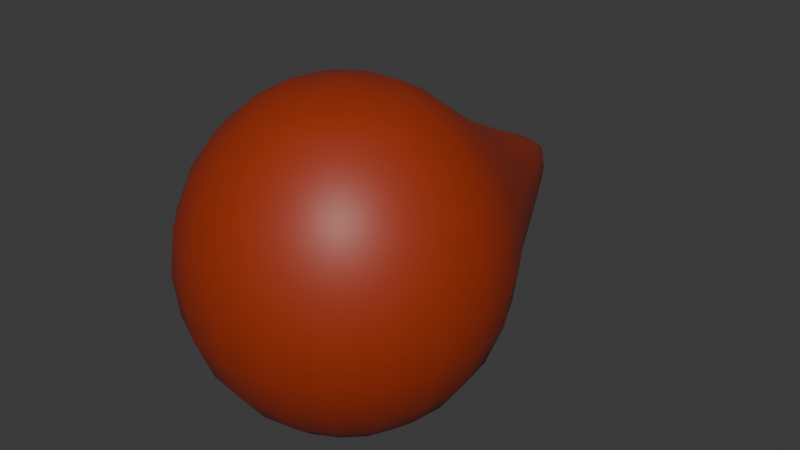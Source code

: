 # Source: fireball.blend  (saved by Blender 5.0.118; exported with 4.5.12 LTS)
import bpy
from mathutils import Matrix  # noqa: F401  (used for matrix-valued properties, if any)

bpy.ops.wm.read_factory_settings(use_empty=True)
scene = bpy.context.scene
scene.name = 'Scene'

# ---- collections
col_collection = bpy.data.collections.new('Collection'); scene.collection.children.link(col_collection)

# ---- materials (node trees are filled in below, after node groups)
mat_material_001 = bpy.data.materials.new('Material.001')

# ---- material node trees
mat_material_001.use_nodes = True; mat_material_001.node_tree.nodes.clear()
_N = mat_material_001.node_tree.nodes; _L = mat_material_001.node_tree.links
n0 = _N.new('ShaderNodeBsdfPrincipled'); n0.name = 'Principled BSDF'; n0.location = (-200, 100)
n0.inputs[0].default_value = (0.335, 0.0298, 0.00507, 1.0)
n1 = _N.new('ShaderNodeOutputMaterial'); n1.name = 'Material Output'; n1.location = (200, 100)
_L.new(n0.outputs[0], n1.inputs[0])
n1.is_active_output = True

# ---- world
world_world = bpy.data.worlds.new('World'); scene.world = world_world
world_world.use_nodes = True; world_world.node_tree.nodes.clear()
_N = world_world.node_tree.nodes; _L = world_world.node_tree.links
n0 = _N.new('ShaderNodeOutputWorld'); n0.name = 'World Output'; n0.location = (200, 100)
n1 = _N.new('ShaderNodeBackground'); n1.name = 'Background'; n1.location = (-200, 100)
n1.inputs[0].default_value = (0.05088, 0.05088, 0.05088, 1.0)
_L.new(n1.outputs[0], n0.inputs[0])
n0.is_active_output = True
world_world.color = (0.05088, 0.05088, 0.05088)
world_world.sun_shadow_jitter_overblur = 0.0

# ---- meshes
me_sphere_001 = bpy.data.meshes.new('Sphere.001')
me_sphere_001.from_pydata([(-4.657e-09, -2.794e-09, 0.9583), (-1.356e-08, 0.464, 0.8224), (-1.222e-08, 0.464, -0.8224), (-3.725e-09, -9.313e-09, -0.9583), (0.2727, 0.3754, 0.8224), (0.4316, 0.7663, 0.4455), (0.5475, 0.8557, 0.0), (0.4316, 0.7663, -0.4455), (0.2727, 0.3754, -0.8224), (0.4413, 0.1434, 0.8224), (0.7368, 0.2394, 0.4777), (0.8507, 0.2764, 0.0), (0.7368, 0.2394, -0.4777), (0.4413, 0.1434, -0.8224), (0.4413, -0.1434, 0.8224), (0.7368, -0.2394, 0.4777), (0.8507, -0.2764, 0.0), (0.7368, -0.2394, -0.4777), (0.4413, -0.1434, -0.8224), (0.2727, -0.3754, 0.8224), (0.4553, -0.6267, 0.4777), (0.5258, -0.7237, 0.0), (0.4553, -0.6267, -0.4777), (0.2727, -0.3754, -0.8224), (2.73e-08, -0.464, 0.8224), (2.934e-08, -0.7747, 0.4777), (3.539e-08, -0.8945, 0.0), (2.608e-08, -0.7747, -0.4777), (2.282e-08, -0.464, -0.8224), (-0.2727, -0.3754, 0.8224), (-0.4553, -0.6267, 0.4777), (-0.5258, -0.7237, 0.0), (-0.4553, -0.6267, -0.4777), (-0.2727, -0.3754, -0.8224), (-0.4413, -0.1434, 0.8224), (-0.7368, -0.2394, 0.4777), (-0.8507, -0.2764, 0.0), (-0.7368, -0.2394, -0.4777), (-0.4413, -0.1434, -0.8224), (-0.4413, 0.1434, 0.8224), (-0.7368, 0.2394, 0.4777), (-0.8507, 0.2764, 0.0), (-0.7368, 0.2394, -0.4777), (-0.4413, 0.1434, -0.8224), (-0.2727, 0.3754, 0.8224), (-0.4316, 0.7663, 0.4455), (-0.5475, 0.8557, 0.0), (-0.4316, 0.7663, -0.4455), (-0.2727, 0.3754, -0.8224), (-1.024e-08, 0.9113, 0.497), (-6.519e-09, 0.9113, -0.497), (0.1762, 1.498, 0.1669), (0.1802, 1.592, 0.0), (0.1762, 1.498, -0.1669), (-8.615e-09, 1.775, 0.0), (-0.1762, 1.498, 0.1669), (-0.1802, 1.592, 0.0), (-0.1762, 1.498, -0.1669), (-5.937e-09, 1.603, -0.1605), (-5.937e-09, 1.603, 0.1605), (-1.094e-08, 0.2795, 0.9108), (-9.43e-09, 0.2795, -0.9108), (0.3707, 0.5274, 0.6729), (0.5251, 0.8351, 0.2176), (0.5251, 0.8351, -0.2176), (0.3707, 0.5274, -0.6729), (0.1448, 0.4457, -0.8211), (0.3503, 1.251, 0.0), (0.1448, 0.4457, 0.8211), (0.6034, 0.1961, 0.6748), (0.8216, 0.2669, 0.2472), (0.8216, 0.2669, -0.2472), (0.6034, 0.1961, -0.6748), (0.3792, 0.2755, -0.8211), (0.6255, 0.4691, -0.4747), (0.7261, 0.5421, 0.0), (0.6255, 0.4691, 0.4747), (0.3792, 0.2755, 0.8211), (0.6034, -0.1961, 0.6748), (0.8216, -0.2669, 0.2472), (0.8216, -0.2669, -0.2472), (0.6034, -0.1961, -0.6748), (0.4687, 1.735e-08, -0.8211), (0.7743, 1.723e-08, -0.4777), (0.8941, 2.98e-08, 0.0), (0.7743, 2.701e-08, 0.4777), (0.4687, 1.478e-08, 0.8211), (0.3729, -0.5133, 0.6748), (0.5078, -0.6989, 0.2472), (0.5078, -0.6989, -0.2472), (0.3729, -0.5133, -0.6748), (0.3792, -0.2755, -0.8211), (0.6264, -0.4551, -0.4777), (0.7234, -0.5256, 0.0), (0.6264, -0.4551, 0.4777), (0.3792, -0.2755, 0.8211), (2.165e-08, -0.6345, 0.6748), (4.54e-08, -0.8639, 0.2472), (3.423e-08, -0.8639, -0.2472), (2.794e-08, -0.6345, -0.6748), (0.2393, -0.7364, -0.4777), (0.2763, -0.8504, 0.0), (0.2393, -0.7364, 0.4777), (0.1448, -0.4457, 0.8211), (0.1448, -0.4457, -0.8211), (-0.3729, -0.5133, 0.6748), (-0.5078, -0.6989, 0.2472), (-0.5078, -0.6989, -0.2472), (-0.3729, -0.5133, -0.6748), (-0.2393, -0.7364, 0.4777), (-0.1448, -0.4457, 0.8211), (-0.1448, -0.4457, -0.8211), (-0.2393, -0.7364, -0.4777), (-0.2763, -0.8504, 0.0), (-0.6034, -0.1961, 0.6748), (-0.8216, -0.2669, 0.2472), (-0.8216, -0.2669, -0.2472), (-0.6034, -0.1961, -0.6748), (-0.3792, -0.2755, -0.8211), (-0.6264, -0.4551, -0.4777), (-0.7234, -0.5256, 0.0), (-0.6264, -0.4551, 0.4777), (-0.3792, -0.2755, 0.8211), (-0.6034, 0.1961, 0.6748), (-0.8216, 0.2669, 0.2472), (-0.8216, 0.2669, -0.2472), (-0.6034, 0.1961, -0.6748), (-0.4687, -4.4e-08, -0.8211), (-0.7743, -5.215e-08, -0.4777), (-0.8941, -9.127e-08, 0.0), (-0.7743, -5.355e-08, 0.4777), (-0.4687, -4.249e-08, 0.8211), (-0.3707, 0.5274, 0.6729), (-0.5251, 0.8351, 0.2176), (-0.5251, 0.8351, -0.2176), (-0.3707, 0.5274, -0.6729), (-0.3792, 0.2755, -0.8211), (-0.6255, 0.4691, -0.4747), (-0.7261, 0.5421, 0.0), (-0.6255, 0.4691, 0.4747), (-0.3792, 0.2755, 0.8211), (-0.2051, 0.8783, -0.492), (-0.2051, 0.8783, 0.492), (-1.467e-08, 0.6516, 0.6772), (-8.382e-09, 1.277, 0.3131), (-0.3503, 1.251, 0.0), (-1.397e-08, 0.6516, -0.6772), (0.1643, 0.2261, 0.9108), (0.1643, 0.2261, -0.9108), (0.2051, 0.8783, -0.492), (0.2051, 0.8783, 0.492), (0.2658, 0.08636, 0.9108), (0.2658, 0.08636, -0.9108), (0.2658, -0.08636, 0.9108), (0.2658, -0.08636, -0.9108), (0.1643, -0.2261, 0.9108), (0.1643, -0.2261, -0.9108), (1.816e-08, -0.2795, 0.9108), (1.409e-08, -0.2795, -0.9108), (-0.1643, -0.2261, 0.9108), (-0.1643, -0.2261, -0.9108), (-0.2658, -0.08636, 0.9108), (-0.2658, -0.08636, -0.9108), (-0.2658, 0.08636, 0.9108), (-0.2658, 0.08636, -0.9108), (-0.1643, 0.2261, 0.9108), (-0.1643, 0.2261, -0.9108), (-0.1448, 0.4457, -0.8211), (-0.2772, 1.218, 0.2672), (-0.1448, 0.4457, 0.8211), (0.1771, 1.571, 0.08986), (0.1771, 1.571, -0.08986), (0.07127, 1.747, 0.0), (-0.1771, 1.571, 0.08986), (-0.1771, 1.571, -0.08986), (-0.09357, 1.579, -0.1618), (-0.09357, 1.579, 0.1618), (-7.683e-09, 1.75, 0.06346), (-7.916e-09, 1.75, -0.06346), (0.09357, 1.579, -0.1618), (0.09357, 1.579, 0.1618), (-0.07127, 1.747, 0.0), (0.2772, 1.218, 0.2672), (-8.382e-09, 1.277, -0.3131), (0.2772, 1.218, -0.2672), (-0.2772, 1.218, -0.2672), (0.1926, 0.6211, -0.676), (0.1517, 1.255, -0.3083), (0.09994, 0.3076, 0.8976), (0.09994, 0.3076, -0.8976), (0.3357, 1.237, 0.15), (0.1926, 0.6211, 0.676), (0.2617, 0.1901, -0.8976), (0.7004, 0.5243, -0.244), (0.5132, 0.3759, 0.674), (0.5132, 0.3759, -0.674), (0.7004, 0.5243, 0.244), (0.2617, 0.1901, 0.8976), (0.3234, 1.187e-08, -0.8976), (0.8635, 4.016e-08, -0.2472), (0.6348, 1.863e-08, 0.6746), (0.6348, 2.049e-08, -0.6746), (0.8635, 3.338e-08, 0.2472), (0.3234, 1.281e-08, 0.8976), (0.2617, -0.1901, -0.8976), (0.6986, -0.5075, -0.2472), (0.5136, -0.3731, 0.6746), (0.5136, -0.3731, -0.6746), (0.6986, -0.5075, 0.2472), (0.2617, -0.1901, 0.8976), (0.2668, -0.8212, -0.2472), (0.1962, -0.6037, 0.6746), (0.1962, -0.6037, -0.6746), (0.2668, -0.8212, 0.2472), (0.09994, -0.3076, 0.8976), (0.09994, -0.3076, -0.8976), (-0.1962, -0.6037, 0.6746), (-0.1962, -0.6037, -0.6746), (-0.2668, -0.8212, 0.2472), (-0.09994, -0.3076, 0.8976), (-0.09994, -0.3076, -0.8976), (-0.2668, -0.8212, -0.2472), (-0.5136, -0.3731, -0.6746), (-0.6986, -0.5075, 0.2472), (-0.2617, -0.1901, 0.8976), (-0.2617, -0.1901, -0.8976), (-0.6986, -0.5075, -0.2472), (-0.5136, -0.3731, 0.6746), (-0.6348, -4.144e-08, -0.6746), (-0.8635, -7.497e-08, 0.2472), (-0.3234, -3.783e-08, 0.8976), (-0.3234, -3.423e-08, -0.8976), (-0.8635, -7.264e-08, -0.2472), (-0.6348, -5.239e-08, 0.6746), (-0.5132, 0.3759, -0.674), (-0.7004, 0.5243, 0.244), (-0.2617, 0.1901, 0.8976), (-0.2617, 0.1901, -0.8976), (-0.7004, 0.5243, -0.244), (-0.5132, 0.3759, 0.674), (-0.1926, 0.6211, -0.676), (-0.1517, 1.255, 0.3083), (-0.09994, 0.3076, 0.8976), (-0.09994, 0.3076, -0.8976), (-0.3357, 1.237, 0.15), (-0.1926, 0.6211, 0.676), (0.07262, 1.722, 0.06656), (0.07262, 1.722, -0.06656), (-0.07262, 1.722, 0.06656), (-0.07262, 1.722, -0.06656), (-0.3357, 1.237, -0.15), (-0.1517, 1.255, -0.3083), (0.3357, 1.237, -0.15), (0.1517, 1.255, 0.3083)], [], [(2, 146, 186, 66), (146, 50, 149, 186), (186, 149, 7, 65), (66, 186, 65, 8), (7, 149, 187, 184), (149, 50, 183, 187), (187, 183, 58, 179), (184, 187, 179, 53), (1, 60, 188, 68), (0, 147, 188, 60), (4, 68, 188, 147), (3, 61, 189, 148), (2, 66, 189, 61), (8, 148, 189, 66), (5, 63, 190, 182), (63, 6, 67, 190), (190, 67, 52, 170), (182, 190, 170, 51), (49, 143, 191, 150), (143, 1, 68, 191), (191, 68, 4, 62), (150, 191, 62, 5), (3, 148, 192, 152), (8, 73, 192, 148), (13, 152, 192, 73), (7, 64, 193, 74), (64, 6, 75, 193), (193, 75, 11, 71), (74, 193, 71, 12), (5, 62, 194, 76), (62, 4, 77, 194), (194, 77, 9, 69), (76, 194, 69, 10), (8, 65, 195, 73), (65, 7, 74, 195), (195, 74, 12, 72), (73, 195, 72, 13), (6, 63, 196, 75), (63, 5, 76, 196), (196, 76, 10, 70), (75, 196, 70, 11), (4, 147, 197, 77), (0, 151, 197, 147), (9, 77, 197, 151), (3, 152, 198, 154), (13, 82, 198, 152), (18, 154, 198, 82), (12, 71, 199, 83), (71, 11, 84, 199), (199, 84, 16, 80), (83, 199, 80, 17), (10, 69, 200, 85), (69, 9, 86, 200), (200, 86, 14, 78), (85, 200, 78, 15), (13, 72, 201, 82), (72, 12, 83, 201), (201, 83, 17, 81), (82, 201, 81, 18), (11, 70, 202, 84), (70, 10, 85, 202), (202, 85, 15, 79), (84, 202, 79, 16), (9, 151, 203, 86), (0, 153, 203, 151), (14, 86, 203, 153), (3, 154, 204, 156), (18, 91, 204, 154), (23, 156, 204, 91), (17, 80, 205, 92), (80, 16, 93, 205), (205, 93, 21, 89), (92, 205, 89, 22), (15, 78, 206, 94), (78, 14, 95, 206), (206, 95, 19, 87), (94, 206, 87, 20), (18, 81, 207, 91), (81, 17, 92, 207), (207, 92, 22, 90), (91, 207, 90, 23), (16, 79, 208, 93), (79, 15, 94, 208), (208, 94, 20, 88), (93, 208, 88, 21), (14, 153, 209, 95), (0, 155, 209, 153), (19, 95, 209, 155), (22, 89, 210, 100), (89, 21, 101, 210), (210, 101, 26, 98), (100, 210, 98, 27), (20, 87, 211, 102), (87, 19, 103, 211), (211, 103, 24, 96), (102, 211, 96, 25), (23, 90, 212, 104), (90, 22, 100, 212), (212, 100, 27, 99), (104, 212, 99, 28), (21, 88, 213, 101), (88, 20, 102, 213), (213, 102, 25, 97), (101, 213, 97, 26), (19, 155, 214, 103), (0, 157, 214, 155), (24, 103, 214, 157), (3, 156, 215, 158), (23, 104, 215, 156), (28, 158, 215, 104), (25, 96, 216, 109), (96, 24, 110, 216), (216, 110, 29, 105), (109, 216, 105, 30), (28, 99, 217, 111), (99, 27, 112, 217), (217, 112, 32, 108), (111, 217, 108, 33), (26, 97, 218, 113), (97, 25, 109, 218), (218, 109, 30, 106), (113, 218, 106, 31), (24, 157, 219, 110), (0, 159, 219, 157), (29, 110, 219, 159), (3, 158, 220, 160), (28, 111, 220, 158), (33, 160, 220, 111), (27, 98, 221, 112), (98, 26, 113, 221), (221, 113, 31, 107), (112, 221, 107, 32), (33, 108, 222, 118), (108, 32, 119, 222), (222, 119, 37, 117), (118, 222, 117, 38), (31, 106, 223, 120), (106, 30, 121, 223), (223, 121, 35, 115), (120, 223, 115, 36), (29, 159, 224, 122), (0, 161, 224, 159), (34, 122, 224, 161), (3, 160, 225, 162), (33, 118, 225, 160), (38, 162, 225, 118), (32, 107, 226, 119), (107, 31, 120, 226), (226, 120, 36, 116), (119, 226, 116, 37), (30, 105, 227, 121), (105, 29, 122, 227), (227, 122, 34, 114), (121, 227, 114, 35), (38, 117, 228, 127), (117, 37, 128, 228), (228, 128, 42, 126), (127, 228, 126, 43), (36, 115, 229, 129), (115, 35, 130, 229), (229, 130, 40, 124), (129, 229, 124, 41), (34, 161, 230, 131), (0, 163, 230, 161), (39, 131, 230, 163), (3, 162, 231, 164), (38, 127, 231, 162), (43, 164, 231, 127), (37, 116, 232, 128), (116, 36, 129, 232), (232, 129, 41, 125), (128, 232, 125, 42), (35, 114, 233, 130), (114, 34, 131, 233), (233, 131, 39, 123), (130, 233, 123, 40), (43, 126, 234, 136), (126, 42, 137, 234), (234, 137, 47, 135), (136, 234, 135, 48), (41, 124, 235, 138), (124, 40, 139, 235), (235, 139, 45, 133), (138, 235, 133, 46), (39, 163, 236, 140), (0, 165, 236, 163), (44, 140, 236, 165), (3, 164, 237, 166), (43, 136, 237, 164), (48, 166, 237, 136), (42, 125, 238, 137), (125, 41, 138, 238), (238, 138, 46, 134), (137, 238, 134, 47), (40, 123, 239, 139), (123, 39, 140, 239), (239, 140, 44, 132), (139, 239, 132, 45), (48, 135, 240, 167), (135, 47, 141, 240), (240, 141, 50, 146), (167, 240, 146, 2), (45, 142, 241, 168), (142, 49, 144, 241), (241, 144, 59, 176), (168, 241, 176, 55), (44, 165, 242, 169), (0, 60, 242, 165), (1, 169, 242, 60), (3, 166, 243, 61), (48, 167, 243, 166), (2, 61, 243, 167), (46, 133, 244, 145), (133, 45, 168, 244), (244, 168, 55, 173), (145, 244, 173, 56), (45, 132, 245, 142), (132, 44, 169, 245), (245, 169, 1, 143), (142, 245, 143, 49), (54, 177, 246, 172), (177, 59, 180, 246), (246, 180, 51, 170), (172, 246, 170, 52), (58, 178, 247, 179), (178, 54, 172, 247), (247, 172, 52, 171), (179, 247, 171, 53), (56, 173, 248, 181), (173, 55, 176, 248), (248, 176, 59, 177), (181, 248, 177, 54), (57, 174, 249, 175), (174, 56, 181, 249), (249, 181, 54, 178), (175, 249, 178, 58), (47, 134, 250, 185), (134, 46, 145, 250), (250, 145, 56, 174), (185, 250, 174, 57), (50, 141, 251, 183), (141, 47, 185, 251), (251, 185, 57, 175), (183, 251, 175, 58), (6, 64, 252, 67), (64, 7, 184, 252), (252, 184, 53, 171), (67, 252, 171, 52), (49, 150, 253, 144), (150, 5, 182, 253), (253, 182, 51, 180), (144, 253, 180, 59)])
me_sphere_001.polygons.foreach_set('use_smooth', [True] * 252)
_uv = me_sphere_001.uv_layers.new(name='UVMap')
_uv.uv.foreach_set('vector', [0.7, 0.1667, 0.7, 0.2469, 0.65, 0.2479, 0.65, 0.1728, 0.7, 0.2469, 0.7, 0.3056, 0.6503, 0.3084, 0.65, 0.2479, 0.65, 0.2479, 0.6503, 0.3084, 0.6, 0.3333, 0.6, 0.2498, 0.65, 0.1728, 0.65, 0.2479, 0.6, 0.2498, 0.6, 0.1667, 0.6, 0.3333, 0.6503, 0.3084, 0.652, 0.3367, 0.6164, 0.3606, 0.6503, 0.3084, 0.7, 0.3056, 0.7, 0.3333, 0.652, 0.3367, 0.652, 0.3367, 0.7, 0.3333, 0.7, 0.3611, 0.6532, 0.3635, 0.6164, 0.3606, 0.652, 0.3367, 0.6532, 0.3635, 0.625, 0.375, 0.7, 0.8333, 0.675, 0.9167, 0.65, 0.8877, 0.65, 0.8272, 0.65, 1.0, 0.625, 0.9167, 0.65, 0.8877, 0.675, 0.9167, 0.6, 0.8333, 0.65, 0.8272, 0.65, 0.8877, 0.625, 0.9167, 0.65, 0.0, 0.675, 0.08333, 0.65, 0.1123, 0.625, 0.08333, 0.7, 0.1667, 0.65, 0.1728, 0.65, 0.1123, 0.675, 0.08333, 0.6, 0.1667, 0.625, 0.08333, 0.65, 0.1123, 0.65, 0.1728, 0.6, 0.6667, 0.5851, 0.5828, 0.602, 0.58, 0.6164, 0.6394, 0.5851, 0.5828, 0.5833, 0.5, 0.6, 0.5, 0.602, 0.58, 0.602, 0.58, 0.6, 0.5, 0.6167, 0.5, 0.6181, 0.5781, 0.6164, 0.6394, 0.602, 0.58, 0.6181, 0.5781, 0.625, 0.625, 0.7, 0.6944, 0.7, 0.7531, 0.65, 0.7521, 0.6503, 0.6916, 0.7, 0.7531, 0.7, 0.8333, 0.65, 0.8272, 0.65, 0.7521, 0.65, 0.7521, 0.65, 0.8272, 0.6, 0.8333, 0.6, 0.7502, 0.6503, 0.6916, 0.65, 0.7521, 0.6, 0.7502, 0.6, 0.6667, 0.55, 0.0, 0.575, 0.08333, 0.55, 0.1123, 0.525, 0.08333, 0.6, 0.1667, 0.55, 0.1728, 0.55, 0.1123, 0.575, 0.08333, 0.5, 0.1667, 0.525, 0.08333, 0.55, 0.1123, 0.55, 0.1728, 0.6, 0.3333, 0.5851, 0.4172, 0.5483, 0.4167, 0.5497, 0.3333, 0.5851, 0.4172, 0.5833, 0.5, 0.5479, 0.5, 0.5483, 0.4167, 0.5483, 0.4167, 0.5479, 0.5, 0.5, 0.5, 0.5, 0.4167, 0.5497, 0.3333, 0.5483, 0.4167, 0.5, 0.4167, 0.5, 0.3333, 0.6, 0.6667, 0.6, 0.7502, 0.55, 0.7492, 0.5497, 0.6667, 0.6, 0.7502, 0.6, 0.8333, 0.55, 0.8272, 0.55, 0.7492, 0.55, 0.7492, 0.55, 0.8272, 0.5, 0.8333, 0.5, 0.7496, 0.5497, 0.6667, 0.55, 0.7492, 0.5, 0.7496, 0.5, 0.6667, 0.6, 0.1667, 0.6, 0.2498, 0.55, 0.2508, 0.55, 0.1728, 0.6, 0.2498, 0.6, 0.3333, 0.5497, 0.3333, 0.55, 0.2508, 0.55, 0.2508, 0.5497, 0.3333, 0.5, 0.3333, 0.5, 0.2504, 0.55, 0.1728, 0.55, 0.2508, 0.5, 0.2504, 0.5, 0.1667, 0.5833, 0.5, 0.5851, 0.5828, 0.5483, 0.5833, 0.5479, 0.5, 0.5851, 0.5828, 0.6, 0.6667, 0.5497, 0.6667, 0.5483, 0.5833, 0.5483, 0.5833, 0.5497, 0.6667, 0.5, 0.6667, 0.5, 0.5833, 0.5479, 0.5, 0.5483, 0.5833, 0.5, 0.5833, 0.5, 0.5, 0.6, 0.8333, 0.575, 0.9167, 0.55, 0.8877, 0.55, 0.8272, 0.55, 1.0, 0.525, 0.9167, 0.55, 0.8877, 0.575, 0.9167, 0.5, 0.8333, 0.55, 0.8272, 0.55, 0.8877, 0.525, 0.9167, 0.45, 0.0, 0.475, 0.08333, 0.45, 0.1123, 0.425, 0.08333, 0.5, 0.1667, 0.45, 0.1728, 0.45, 0.1123, 0.475, 0.08333, 0.4, 0.1667, 0.425, 0.08333, 0.45, 0.1123, 0.45, 0.1728, 0.5, 0.3333, 0.5, 0.4167, 0.45, 0.4167, 0.45, 0.3333, 0.5, 0.4167, 0.5, 0.5, 0.45, 0.5, 0.45, 0.4167, 0.45, 0.4167, 0.45, 0.5, 0.4, 0.5, 0.4, 0.4167, 0.45, 0.3333, 0.45, 0.4167, 0.4, 0.4167, 0.4, 0.3333, 0.5, 0.6667, 0.5, 0.7496, 0.45, 0.7492, 0.45, 0.6667, 0.5, 0.7496, 0.5, 0.8333, 0.45, 0.8272, 0.45, 0.7492, 0.45, 0.7492, 0.45, 0.8272, 0.4, 0.8333, 0.4, 0.7496, 0.45, 0.6667, 0.45, 0.7492, 0.4, 0.7496, 0.4, 0.6667, 0.5, 0.1667, 0.5, 0.2504, 0.45, 0.2508, 0.45, 0.1728, 0.5, 0.2504, 0.5, 0.3333, 0.45, 0.3333, 0.45, 0.2508, 0.45, 0.2508, 0.45, 0.3333, 0.4, 0.3333, 0.4, 0.2504, 0.45, 0.1728, 0.45, 0.2508, 0.4, 0.2504, 0.4, 0.1667, 0.5, 0.5, 0.5, 0.5833, 0.45, 0.5833, 0.45, 0.5, 0.5, 0.5833, 0.5, 0.6667, 0.45, 0.6667, 0.45, 0.5833, 0.45, 0.5833, 0.45, 0.6667, 0.4, 0.6667, 0.4, 0.5833, 0.45, 0.5, 0.45, 0.5833, 0.4, 0.5833, 0.4, 0.5, 0.5, 0.8333, 0.475, 0.9167, 0.45, 0.8877, 0.45, 0.8272, 0.45, 1.0, 0.425, 0.9167, 0.45, 0.8877, 0.475, 0.9167, 0.4, 0.8333, 0.45, 0.8272, 0.45, 0.8877, 0.425, 0.9167, 0.35, 0.0, 0.375, 0.08333, 0.35, 0.1123, 0.325, 0.08333, 0.4, 0.1667, 0.35, 0.1728, 0.35, 0.1123, 0.375, 0.08333, 0.3, 0.1667, 0.325, 0.08333, 0.35, 0.1123, 0.35, 0.1728, 0.4, 0.3333, 0.4, 0.4167, 0.35, 0.4167, 0.35, 0.3333, 0.4, 0.4167, 0.4, 0.5, 0.35, 0.5, 0.35, 0.4167, 0.35, 0.4167, 0.35, 0.5, 0.3, 0.5, 0.3, 0.4167, 0.35, 0.3333, 0.35, 0.4167, 0.3, 0.4167, 0.3, 0.3333, 0.4, 0.6667, 0.4, 0.7496, 0.35, 0.7492, 0.35, 0.6667, 0.4, 0.7496, 0.4, 0.8333, 0.35, 0.8272, 0.35, 0.7492, 0.35, 0.7492, 0.35, 0.8272, 0.3, 0.8333, 0.3, 0.7496, 0.35, 0.6667, 0.35, 0.7492, 0.3, 0.7496, 0.3, 0.6667, 0.4, 0.1667, 0.4, 0.2504, 0.35, 0.2508, 0.35, 0.1728, 0.4, 0.2504, 0.4, 0.3333, 0.35, 0.3333, 0.35, 0.2508, 0.35, 0.2508, 0.35, 0.3333, 0.3, 0.3333, 0.3, 0.2504, 0.35, 0.1728, 0.35, 0.2508, 0.3, 0.2504, 0.3, 0.1667, 0.4, 0.5, 0.4, 0.5833, 0.35, 0.5833, 0.35, 0.5, 0.4, 0.5833, 0.4, 0.6667, 0.35, 0.6667, 0.35, 0.5833, 0.35, 0.5833, 0.35, 0.6667, 0.3, 0.6667, 0.3, 0.5833, 0.35, 0.5, 0.35, 0.5833, 0.3, 0.5833, 0.3, 0.5, 0.4, 0.8333, 0.375, 0.9167, 0.35, 0.8877, 0.35, 0.8272, 0.35, 1.0, 0.325, 0.9167, 0.35, 0.8877, 0.375, 0.9167, 0.3, 0.8333, 0.35, 0.8272, 0.35, 0.8877, 0.325, 0.9167, 0.3, 0.3333, 0.3, 0.4167, 0.25, 0.4167, 0.25, 0.3333, 0.3, 0.4167, 0.3, 0.5, 0.25, 0.5, 0.25, 0.4167, 0.25, 0.4167, 0.25, 0.5, 0.2, 0.5, 0.2, 0.4167, 0.25, 0.3333, 0.25, 0.4167, 0.2, 0.4167, 0.2, 0.3333, 0.3, 0.6667, 0.3, 0.7496, 0.25, 0.7492, 0.25, 0.6667, 0.3, 0.7496, 0.3, 0.8333, 0.25, 0.8272, 0.25, 0.7492, 0.25, 0.7492, 0.25, 0.8272, 0.2, 0.8333, 0.2, 0.7496, 0.25, 0.6667, 0.25, 0.7492, 0.2, 0.7496, 0.2, 0.6667, 0.3, 0.1667, 0.3, 0.2504, 0.25, 0.2508, 0.25, 0.1728, 0.3, 0.2504, 0.3, 0.3333, 0.25, 0.3333, 0.25, 0.2508, 0.25, 0.2508, 0.25, 0.3333, 0.2, 0.3333, 0.2, 0.2504, 0.25, 0.1728, 0.25, 0.2508, 0.2, 0.2504, 0.2, 0.1667, 0.3, 0.5, 0.3, 0.5833, 0.25, 0.5833, 0.25, 0.5, 0.3, 0.5833, 0.3, 0.6667, 0.25, 0.6667, 0.25, 0.5833, 0.25, 0.5833, 0.25, 0.6667, 0.2, 0.6667, 0.2, 0.5833, 0.25, 0.5, 0.25, 0.5833, 0.2, 0.5833, 0.2, 0.5, 0.3, 0.8333, 0.275, 0.9167, 0.25, 0.8877, 0.25, 0.8272, 0.25, 1.0, 0.225, 0.9167, 0.25, 0.8877, 0.275, 0.9167, 0.2, 0.8333, 0.25, 0.8272, 0.25, 0.8877, 0.225, 0.9167, 0.25, 0.0, 0.275, 0.08333, 0.25, 0.1123, 0.225, 0.08333, 0.3, 0.1667, 0.25, 0.1728, 0.25, 0.1123, 0.275, 0.08333, 0.2, 0.1667, 0.225, 0.08333, 0.25, 0.1123, 0.25, 0.1728, 0.2, 0.6667, 0.2, 0.7496, 0.15, 0.7492, 0.15, 0.6667, 0.2, 0.7496, 0.2, 0.8333, 0.15, 0.8272, 0.15, 0.7492, 0.15, 0.7492, 0.15, 0.8272, 0.1, 0.8333, 0.1, 0.7496, 0.15, 0.6667, 0.15, 0.7492, 0.1, 0.7496, 0.1, 0.6667, 0.2, 0.1667, 0.2, 0.2504, 0.15, 0.2508, 0.15, 0.1728, 0.2, 0.2504, 0.2, 0.3333, 0.15, 0.3333, 0.15, 0.2508, 0.15, 0.2508, 0.15, 0.3333, 0.1, 0.3333, 0.1, 0.2504, 0.15, 0.1728, 0.15, 0.2508, 0.1, 0.2504, 0.1, 0.1667, 0.2, 0.5, 0.2, 0.5833, 0.15, 0.5833, 0.15, 0.5, 0.2, 0.5833, 0.2, 0.6667, 0.15, 0.6667, 0.15, 0.5833, 0.15, 0.5833, 0.15, 0.6667, 0.1, 0.6667, 0.1, 0.5833, 0.15, 0.5, 0.15, 0.5833, 0.1, 0.5833, 0.1, 0.5, 0.2, 0.8333, 0.175, 0.9167, 0.15, 0.8877, 0.15, 0.8272, 0.15, 1.0, 0.125, 0.9167, 0.15, 0.8877, 0.175, 0.9167, 0.1, 0.8333, 0.15, 0.8272, 0.15, 0.8877, 0.125, 0.9167, 0.15, 0.0, 0.175, 0.08333, 0.15, 0.1123, 0.125, 0.08333, 0.2, 0.1667, 0.15, 0.1728, 0.15, 0.1123, 0.175, 0.08333, 0.1, 0.1667, 0.125, 0.08333, 0.15, 0.1123, 0.15, 0.1728, 0.2, 0.3333, 0.2, 0.4167, 0.15, 0.4167, 0.15, 0.3333, 0.2, 0.4167, 0.2, 0.5, 0.15, 0.5, 0.15, 0.4167, 0.15, 0.4167, 0.15, 0.5, 0.1, 0.5, 0.1, 0.4167, 0.15, 0.3333, 0.15, 0.4167, 0.1, 0.4167, 0.1, 0.3333, 0.1, 0.1667, 0.1, 0.2504, 0.05, 0.2508, 0.05, 0.1728, 0.1, 0.2504, 0.1, 0.3333, 0.05, 0.3333, 0.05, 0.2508, 0.05, 0.2508, 0.05, 0.3333, 0.0, 0.3333, 0.0, 0.25, 0.05, 0.1728, 0.05, 0.2508, 0.0, 0.25, 0.0, 0.1667, 0.1, 0.5, 0.1, 0.5833, 0.05, 0.5833, 0.05, 0.5, 0.1, 0.5833, 0.1, 0.6667, 0.05, 0.6667, 0.05, 0.5833, 0.05, 0.5833, 0.05, 0.6667, 0.0, 0.6667, 0.0, 0.5833, 0.05, 0.5, 0.05, 0.5833, 0.0, 0.5833, 0.0, 0.5, 0.1, 0.8333, 0.075, 0.9167, 0.05, 0.8877, 0.05, 0.8272, 0.05, 1.0, 0.025, 0.9167, 0.05, 0.8877, 0.075, 0.9167, 0.0, 0.8333, 0.05, 0.8272, 0.05, 0.8877, 0.025, 0.9167, 0.05, 0.0, 0.075, 0.08333, 0.05, 0.1123, 0.025, 0.08333, 0.1, 0.1667, 0.05, 0.1728, 0.05, 0.1123, 0.075, 0.08333, 0.0, 0.1667, 0.025, 0.08333, 0.05, 0.1123, 0.05, 0.1728, 0.1, 0.3333, 0.1, 0.4167, 0.05, 0.4167, 0.05, 0.3333, 0.1, 0.4167, 0.1, 0.5, 0.05, 0.5, 0.05, 0.4167, 0.05, 0.4167, 0.05, 0.5, 0.0, 0.5, 0.0, 0.4167, 0.05, 0.3333, 0.05, 0.4167, 0.0, 0.4167, 0.0, 0.3333, 0.1, 0.6667, 0.1, 0.7496, 0.05, 0.7492, 0.05, 0.6667, 0.1, 0.7496, 0.1, 0.8333, 0.05, 0.8272, 0.05, 0.7492, 0.05, 0.7492, 0.05, 0.8272, 0.0, 0.8333, 0.0, 0.75, 0.05, 0.6667, 0.05, 0.7492, 0.0, 0.75, 0.0, 0.6667, 1.0, 0.1667, 1.0, 0.25, 0.95, 0.2508, 0.95, 0.1728, 1.0, 0.25, 1.0, 0.3333, 0.95, 0.3333, 0.95, 0.2508, 0.95, 0.2508, 0.95, 0.3333, 0.9, 0.3333, 0.9, 0.2504, 0.95, 0.1728, 0.95, 0.2508, 0.9, 0.2504, 0.9, 0.1667, 1.0, 0.5, 1.0, 0.5833, 0.95, 0.5833, 0.95, 0.5, 1.0, 0.5833, 1.0, 0.6667, 0.95, 0.6667, 0.95, 0.5833, 0.95, 0.5833, 0.95, 0.6667, 0.9, 0.6667, 0.9, 0.5833, 0.95, 0.5, 0.95, 0.5833, 0.9, 0.5833, 0.9, 0.5, 1.0, 0.8333, 0.975, 0.9167, 0.95, 0.8877, 0.95, 0.8272, 0.95, 1.0, 0.925, 0.9167, 0.95, 0.8877, 0.975, 0.9167, 0.9, 0.8333, 0.95, 0.8272, 0.95, 0.8877, 0.925, 0.9167, 0.95, 0.0, 0.975, 0.08333, 0.95, 0.1123, 0.925, 0.08333, 1.0, 0.1667, 0.95, 0.1728, 0.95, 0.1123, 0.975, 0.08333, 0.9, 0.1667, 0.925, 0.08333, 0.95, 0.1123, 0.95, 0.1728, 1.0, 0.3333, 1.0, 0.4167, 0.95, 0.4167, 0.95, 0.3333, 1.0, 0.4167, 1.0, 0.5, 0.95, 0.5, 0.95, 0.4167, 0.95, 0.4167, 0.95, 0.5, 0.9, 0.5, 0.9, 0.4167, 0.95, 0.3333, 0.95, 0.4167, 0.9, 0.4167, 0.9, 0.3333, 1.0, 0.6667, 1.0, 0.75, 0.95, 0.7492, 0.95, 0.6667, 1.0, 0.75, 1.0, 0.8333, 0.95, 0.8272, 0.95, 0.7492, 0.95, 0.7492, 0.95, 0.8272, 0.9, 0.8333, 0.9, 0.7496, 0.95, 0.6667, 0.95, 0.7492, 0.9, 0.7496, 0.9, 0.6667, 0.9, 0.1667, 0.9, 0.2504, 0.85, 0.2508, 0.85, 0.1728, 0.9, 0.2504, 0.9, 0.3333, 0.8503, 0.3333, 0.85, 0.2508, 0.85, 0.2508, 0.8503, 0.3333, 0.8, 0.3333, 0.8, 0.2498, 0.85, 0.1728, 0.85, 0.2508, 0.8, 0.2498, 0.8, 0.1667, 0.9, 0.5, 0.9, 0.5833, 0.8517, 0.5833, 0.8521, 0.5, 0.9, 0.5833, 0.9, 0.6667, 0.8503, 0.6667, 0.8517, 0.5833, 0.8517, 0.5833, 0.8503, 0.6667, 0.8, 0.6667, 0.8149, 0.5828, 0.8521, 0.5, 0.8517, 0.5833, 0.8149, 0.5828, 0.8167, 0.5, 0.9, 0.8333, 0.875, 0.9167, 0.85, 0.8877, 0.85, 0.8272, 0.85, 1.0, 0.825, 0.9167, 0.85, 0.8877, 0.875, 0.9167, 0.8, 0.8333, 0.85, 0.8272, 0.85, 0.8877, 0.825, 0.9167, 0.85, 0.0, 0.875, 0.08333, 0.85, 0.1123, 0.825, 0.08333, 0.9, 0.1667, 0.85, 0.1728, 0.85, 0.1123, 0.875, 0.08333, 0.8, 0.1667, 0.825, 0.08333, 0.85, 0.1123, 0.85, 0.1728, 0.9, 0.3333, 0.9, 0.4167, 0.8517, 0.4167, 0.8503, 0.3333, 0.9, 0.4167, 0.9, 0.5, 0.8521, 0.5, 0.8517, 0.4167, 0.8517, 0.4167, 0.8521, 0.5, 0.8167, 0.5, 0.8149, 0.4172, 0.8503, 0.3333, 0.8517, 0.4167, 0.8149, 0.4172, 0.8, 0.3333, 0.9, 0.6667, 0.9, 0.7496, 0.85, 0.7492, 0.8503, 0.6667, 0.9, 0.7496, 0.9, 0.8333, 0.85, 0.8272, 0.85, 0.7492, 0.85, 0.7492, 0.85, 0.8272, 0.8, 0.8333, 0.8, 0.7502, 0.8503, 0.6667, 0.85, 0.7492, 0.8, 0.7502, 0.8, 0.6667, 0.8, 0.1667, 0.8, 0.2498, 0.75, 0.2479, 0.75, 0.1728, 0.8, 0.2498, 0.8, 0.3333, 0.7497, 0.3084, 0.75, 0.2479, 0.75, 0.2479, 0.7497, 0.3084, 0.7, 0.3056, 0.7, 0.2469, 0.75, 0.1728, 0.75, 0.2479, 0.7, 0.2469, 0.7, 0.1667, 0.8, 0.6667, 0.7497, 0.6916, 0.748, 0.6633, 0.7836, 0.6394, 0.7497, 0.6916, 0.7, 0.6944, 0.7, 0.6667, 0.748, 0.6633, 0.748, 0.6633, 0.7, 0.6667, 0.7, 0.6389, 0.7468, 0.6365, 0.7836, 0.6394, 0.748, 0.6633, 0.7468, 0.6365, 0.775, 0.625, 0.8, 0.8333, 0.775, 0.9167, 0.75, 0.8877, 0.75, 0.8272, 0.75, 1.0, 0.725, 0.9167, 0.75, 0.8877, 0.775, 0.9167, 0.7, 0.8333, 0.75, 0.8272, 0.75, 0.8877, 0.725, 0.9167, 0.75, 0.0, 0.775, 0.08333, 0.75, 0.1123, 0.725, 0.08333, 0.8, 0.1667, 0.75, 0.1728, 0.75, 0.1123, 0.775, 0.08333, 0.7, 0.1667, 0.725, 0.08333, 0.75, 0.1123, 0.75, 0.1728, 0.8167, 0.5, 0.8149, 0.5828, 0.798, 0.58, 0.8, 0.5, 0.8149, 0.5828, 0.8, 0.6667, 0.7836, 0.6394, 0.798, 0.58, 0.798, 0.58, 0.7836, 0.6394, 0.775, 0.625, 0.7819, 0.5781, 0.8, 0.5, 0.798, 0.58, 0.7819, 0.5781, 0.7833, 0.5, 0.8, 0.6667, 0.8, 0.7502, 0.75, 0.7521, 0.7497, 0.6916, 0.8, 0.7502, 0.8, 0.8333, 0.75, 0.8272, 0.75, 0.7521, 0.75, 0.7521, 0.75, 0.8272, 0.7, 0.8333, 0.7, 0.7531, 0.7497, 0.6916, 0.75, 0.7521, 0.7, 0.7531, 0.7, 0.6944, 0.7, 0.5, 0.7, 0.5799, 0.6524, 0.5794, 0.6521, 0.5, 0.7, 0.5799, 0.7, 0.6389, 0.6532, 0.6365, 0.6524, 0.5794, 0.6524, 0.5794, 0.6532, 0.6365, 0.625, 0.625, 0.6181, 0.5781, 0.6521, 0.5, 0.6524, 0.5794, 0.6181, 0.5781, 0.6167, 0.5, 0.7, 0.3611, 0.7, 0.4201, 0.6524, 0.4206, 0.6532, 0.3635, 0.7, 0.4201, 0.7, 0.5, 0.6521, 0.5, 0.6524, 0.4206, 0.6524, 0.4206, 0.6521, 0.5, 0.6167, 0.5, 0.6181, 0.4219, 0.6532, 0.3635, 0.6524, 0.4206, 0.6181, 0.4219, 0.625, 0.375, 0.7833, 0.5, 0.7819, 0.5781, 0.7476, 0.5794, 0.7479, 0.5, 0.7819, 0.5781, 0.775, 0.625, 0.7468, 0.6365, 0.7476, 0.5794, 0.7476, 0.5794, 0.7468, 0.6365, 0.7, 0.6389, 0.7, 0.5799, 0.7479, 0.5, 0.7476, 0.5794, 0.7, 0.5799, 0.7, 0.5, 0.775, 0.375, 0.7819, 0.4219, 0.7476, 0.4206, 0.7468, 0.3635, 0.7819, 0.4219, 0.7833, 0.5, 0.7479, 0.5, 0.7476, 0.4206, 0.7476, 0.4206, 0.7479, 0.5, 0.7, 0.5, 0.7, 0.4201, 0.7468, 0.3635, 0.7476, 0.4206, 0.7, 0.4201, 0.7, 0.3611, 0.8, 0.3333, 0.8149, 0.4172, 0.798, 0.42, 0.7836, 0.3606, 0.8149, 0.4172, 0.8167, 0.5, 0.8, 0.5, 0.798, 0.42, 0.798, 0.42, 0.8, 0.5, 0.7833, 0.5, 0.7819, 0.4219, 0.7836, 0.3606, 0.798, 0.42, 0.7819, 0.4219, 0.775, 0.375, 0.7, 0.3056, 0.7497, 0.3084, 0.748, 0.3367, 0.7, 0.3333, 0.7497, 0.3084, 0.8, 0.3333, 0.7836, 0.3606, 0.748, 0.3367, 0.748, 0.3367, 0.7836, 0.3606, 0.775, 0.375, 0.7468, 0.3635, 0.7, 0.3333, 0.748, 0.3367, 0.7468, 0.3635, 0.7, 0.3611, 0.5833, 0.5, 0.5851, 0.4172, 0.602, 0.42, 0.6, 0.5, 0.5851, 0.4172, 0.6, 0.3333, 0.6164, 0.3606, 0.602, 0.42, 0.602, 0.42, 0.6164, 0.3606, 0.625, 0.375, 0.6181, 0.4219, 0.6, 0.5, 0.602, 0.42, 0.6181, 0.4219, 0.6167, 0.5, 0.7, 0.6944, 0.6503, 0.6916, 0.652, 0.6633, 0.7, 0.6667, 0.6503, 0.6916, 0.6, 0.6667, 0.6164, 0.6394, 0.652, 0.6633, 0.652, 0.6633, 0.6164, 0.6394, 0.625, 0.625, 0.6532, 0.6365, 0.7, 0.6667, 0.652, 0.6633, 0.6532, 0.6365, 0.7, 0.6389])
me_sphere_001.materials.append(mat_material_001)
me_sphere_001.update()

# ---- objects
ob_fireball = bpy.data.objects.new('Fireball', me_sphere_001)

# ---- transforms, parenting, visibility, modifiers, constraints
ob_fireball.location = (0.0, 0.0, 0.0)

# ---- collection membership
col_collection.objects.link(ob_fireball)

# ---- scene / render settings (as saved in the file)
scene.frame_start = 1; scene.frame_end = 250; scene.frame_set(1)
scene.render.engine = 'BLENDER_EEVEE_NEXT'
scene.render.bake_bias = 0.0
scene.render.bake_samples = 0
scene.cycles.sampling_pattern = 'TABULATED_SOBOL'
scene.eevee.use_volume_custom_range = False
bpy.context.view_layer.update()

# ---- added for rendering (the .blend has no active camera and no usable light): camera, sun
cam_auto = bpy.data.cameras.new('AutoCamera')
cam_auto.lens = 50.0
cam_auto.sensor_width = 36.0
cam_auto.clip_end = 1000.0
ob_auto_camera = bpy.data.objects.new('AutoCamera', cam_auto)
scene.collection.objects.link(ob_auto_camera)
ob_auto_camera.location = (3.46186, -3.71379, 2.76949)
ob_auto_camera.rotation_euler = (1.09748, -7.21219e-08, 0.694738)
scene.camera = ob_auto_camera
light_auto_sun = bpy.data.lights.new('AutoSun', 'SUN')
light_auto_sun.energy = 3.0
light_auto_sun.angle = 0.0523599
ob_auto_sun = bpy.data.objects.new('AutoSun', light_auto_sun)
scene.collection.objects.link(ob_auto_sun)
ob_auto_sun.rotation_euler = (0.872665, 0.174533, 0.523599)
bpy.context.view_layer.update()
